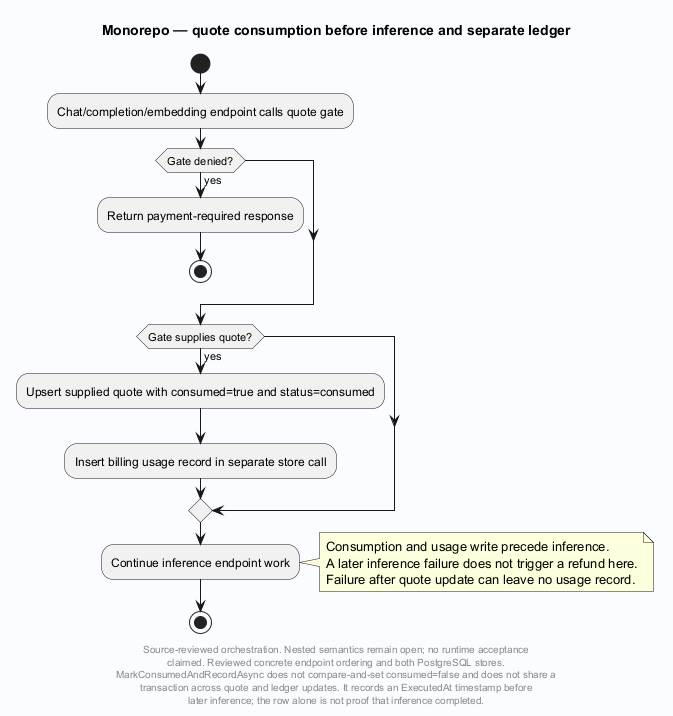

The diagram above was rendered by PlantUML. Its source (embedded in the PNG):
@startuml
' Evidence: Laplace/app/Laplace.Endpoints.OpenAICompat/Billing.cs SHA256 23d39e4ae022f1dc7fbbc055a423e32487b9664be8a1ef9d688c02322a621ab9
' Evidence: Laplace/app/Laplace.Endpoints.OpenAICompat/QuoteGate.cs SHA256 48a0921754dbe63d5a0ef36be88869aa94809e98ad6d7664cb49c52d4450b498
' Evidence: Laplace/app/Laplace.Endpoints.OpenAICompat/EndpointMappings.Inference.cs SHA256 da65d421f5a62d2dc147b5c0cb783b94157e1227f093908ea63b4393f9c6fd30
' Evidence: Laplace/app/Laplace.Endpoints.OpenAICompat/BillingPostgres/PostgresBillingQuoteStore.cs SHA256 079bcdcadde8478023dfcd185b107ec879f3a35ff7be1daf954644098b3f1841
' Evidence: Laplace/app/Laplace.Endpoints.OpenAICompat/BillingPostgres/PostgresBillingLedger.cs SHA256 b38d81d209e67887bf9226832423372db066b8862d5d3754b83aeeff9a68ad7e
skinparam backgroundColor #FAFCFF
skinparam shadowing false
skinparam defaultFontName SansSerif
title Monorepo — quote consumption before inference and separate ledger
start
:Chat/completion/embedding endpoint calls quote gate;
if (Gate denied?) then (yes)
 :Return payment-required response;
 stop
endif
if (Gate supplies quote?) then (yes)
 :Upsert supplied quote with consumed=true and status=consumed;
 :Insert billing usage record in separate store call;
endif
:Continue inference endpoint work;
note right
 Consumption and usage write precede inference.
 A later inference failure does not trigger a refund here.
 Failure after quote update can leave no usage record.
end note
stop
footer
Source-reviewed orchestration. Nested semantics remain open; no runtime acceptance
claimed. Reviewed concrete endpoint ordering and both PostgreSQL stores.
MarkConsumedAndRecordAsync does not compare-and-set consumed=false and does not share a
transaction across quote and ledger updates. It records an ExecutedAt timestamp before
later inference; the row alone is not proof that inference completed.
end footer

@enduml